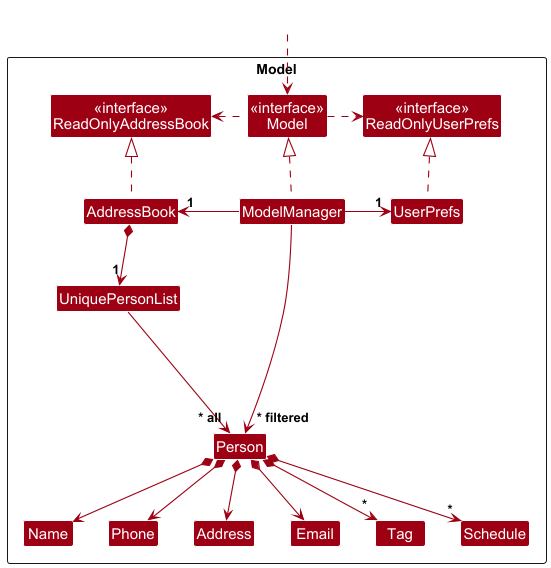

The diagram above was rendered by PlantUML. Its source (embedded in the PNG):
@startuml
!include style.puml
skinparam arrowThickness 1.1
skinparam arrowColor MODEL_COLOR
skinparam classBackgroundColor MODEL_COLOR

Package Model as ModelPackage <<Rectangle>>{
Class "<<interface>>\nReadOnlyAddressBook" as ReadOnlyAddressBook
Class "<<interface>>\nReadOnlyUserPrefs" as ReadOnlyUserPrefs
Class "<<interface>>\nModel" as Model
Class AddressBook
Class ModelManager
Class UserPrefs

Class UniquePersonList
Class Person
Class Address
Class Email
Class Name
Class Phone
Class Tag
Class Schedule

Class I #FFFFFF
}

Class HiddenOutside #FFFFFF
HiddenOutside ..> Model

AddressBook .up.|> ReadOnlyAddressBook

ModelManager .up.|> Model
Model .right.> ReadOnlyUserPrefs
Model .left.> ReadOnlyAddressBook
ModelManager -left-> "1" AddressBook
ModelManager -right-> "1" UserPrefs
UserPrefs .up.|> ReadOnlyUserPrefs

AddressBook *--> "1" UniquePersonList
UniquePersonList --> "~* all" Person
Person *--> Name
Person *--> Phone
Person *--> Email
Person *--> Address
Person *--> "*" Tag
Person *--> "*" Schedule

Person -[hidden]up--> I
UniquePersonList -[hidden]right-> I

Name -[hidden]right-> Phone
Phone -[hidden]right-> Address
Address -[hidden]right-> Email

ModelManager --> "~* filtered" Person
@enduml